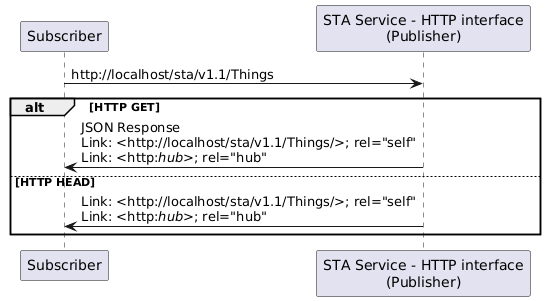

The diagram above was rendered by PlantUML. Its source (embedded in the PNG):
@startuml

participant Subscriber
participant "STA Service - HTTP interface\n(Publisher)"

Subscriber -> "STA Service - HTTP interface\n(Publisher)": http://localhost/sta/v1.1/Things

alt HTTP GET

    "STA Service - HTTP interface\n(Publisher)" -> Subscriber: JSON Response\nLink: <http://localhost/sta/v1.1/Things/>; rel="self"\nLink: <http://hub//>; rel="hub"

else HTTP HEAD

    "STA Service - HTTP interface\n(Publisher)" -> Subscriber: Link: <http://localhost/sta/v1.1/Things/>; rel="self"\nLink: <http://hub//>; rel="hub"

end

@enduml